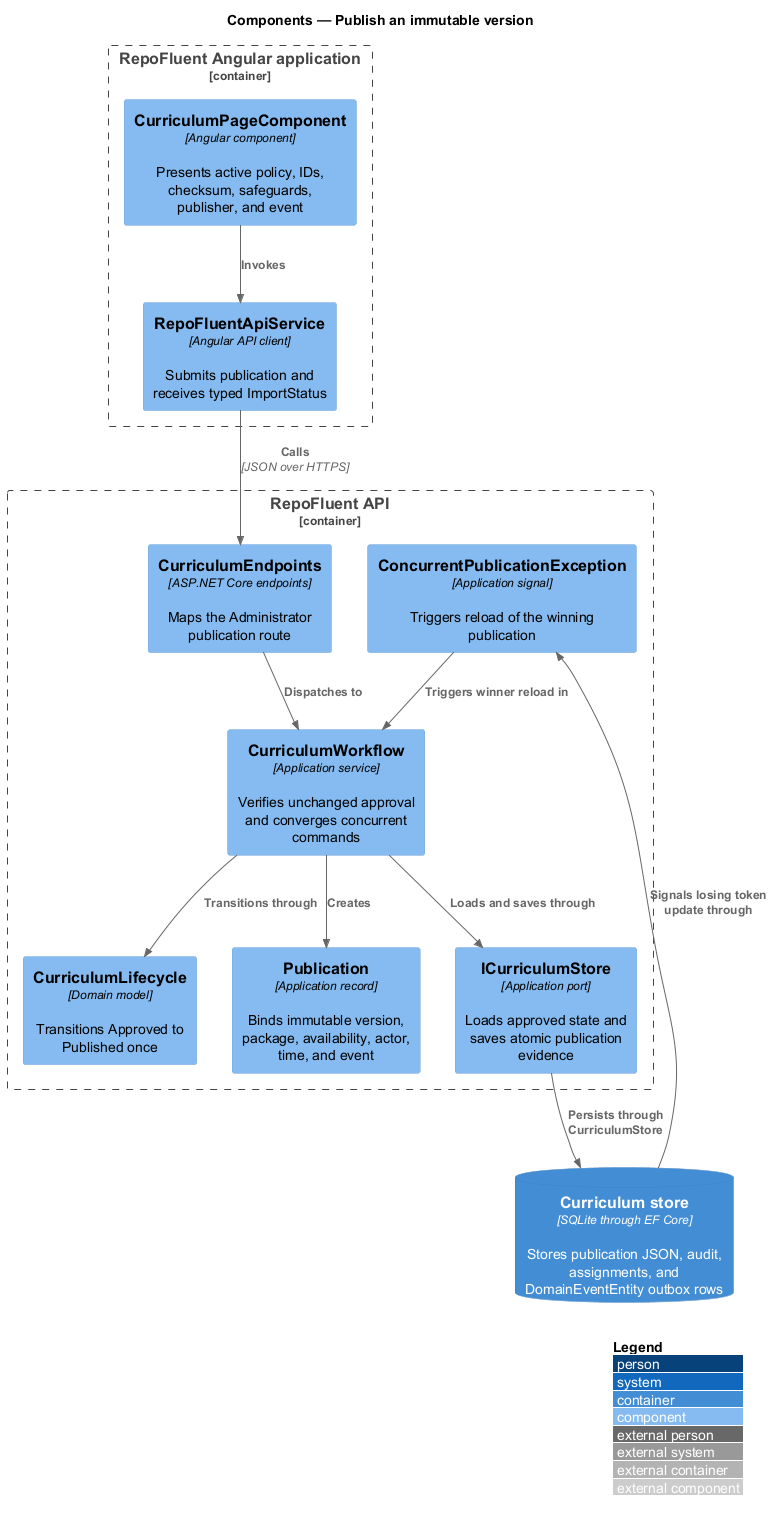

The diagram above was rendered by PlantUML. Its source (embedded in the PNG):
@startuml
!include <C4/C4_Component>
LAYOUT_WITH_LEGEND()
title Components — Publish an immutable version

Container_Boundary(web, "RepoFluent Angular application") {
  Component(page, "CurriculumPageComponent", "Angular component", "Presents active policy, IDs, checksum, safeguards, publisher, and event")
  Component(client, "RepoFluentApiService", "Angular API client", "Submits publication and receives typed ImportStatus")
}

Container_Boundary(api, "RepoFluent API") {
  Component(endpoints, "CurriculumEndpoints", "ASP.NET Core endpoints", "Maps the Administrator publication route")
  Component(workflow, "CurriculumWorkflow", "Application service", "Verifies unchanged approval and converges concurrent commands")
  Component(lifecycle, "CurriculumLifecycle", "Domain model", "Transitions Approved to Published once")
  Component(publication, "Publication", "Application record", "Binds immutable version, package, availability, actor, time, and event")
  Component(port, "ICurriculumStore", "Application port", "Loads approved state and saves atomic publication evidence")
  Component(concurrency, "ConcurrentPublicationException", "Application signal", "Triggers reload of the winning publication")
}

ContainerDb(store, "Curriculum store", "SQLite through EF Core", "Stores publication JSON, audit, assignments, and DomainEventEntity outbox rows")

Rel(page, client, "Invokes")
Rel(client, endpoints, "Calls", "JSON over HTTPS")
Rel(endpoints, workflow, "Dispatches to")
Rel(workflow, lifecycle, "Transitions through")
Rel(workflow, publication, "Creates")
Rel(workflow, port, "Loads and saves through")
Rel(port, store, "Persists through CurriculumStore")
Rel(store, concurrency, "Signals losing token update through")
Rel(concurrency, workflow, "Triggers winner reload in")
@enduml